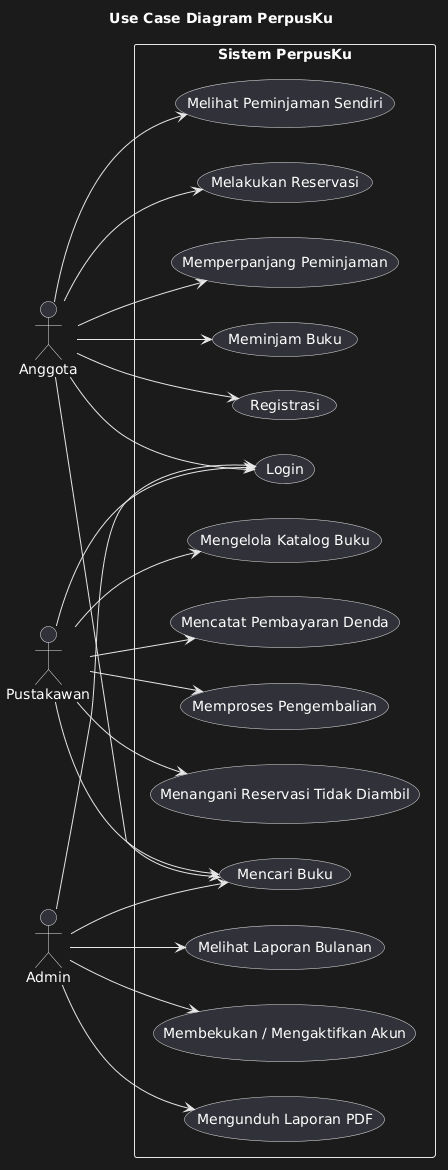

The diagram above was rendered by PlantUML. Its source (embedded in the PNG):
@startuml
title Use Case Diagram PerpusKu

left to right direction

actor "Anggota" as Anggota
actor "Pustakawan" as Pustakawan
actor "Admin" as Admin

rectangle "Sistem PerpusKu" {

    usecase "Registrasi" as UC1
    usecase "Login" as UC2
    usecase "Mencari Buku" as UC3
    usecase "Meminjam Buku" as UC4
    usecase "Memperpanjang Peminjaman" as UC5
    usecase "Melakukan Reservasi" as UC6
    usecase "Melihat Peminjaman Sendiri" as UC7

    usecase "Memproses Pengembalian" as UC8
    usecase "Mencatat Pembayaran Denda" as UC9
    usecase "Mengelola Katalog Buku" as UC10
    usecase "Menangani Reservasi Tidak Diambil" as UC11

    usecase "Membekukan / Mengaktifkan Akun" as UC12
    usecase "Melihat Laporan Bulanan" as UC13
    usecase "Mengunduh Laporan PDF" as UC14
}

Anggota --> UC1
Anggota --> UC2
Anggota --> UC3
Anggota --> UC4
Anggota --> UC5
Anggota --> UC6
Anggota --> UC7

Pustakawan --> UC2
Pustakawan --> UC3
Pustakawan --> UC8
Pustakawan --> UC9
Pustakawan --> UC10
Pustakawan --> UC11

Admin --> UC2
Admin --> UC3
Admin --> UC12
Admin --> UC13
Admin --> UC14
@enduml